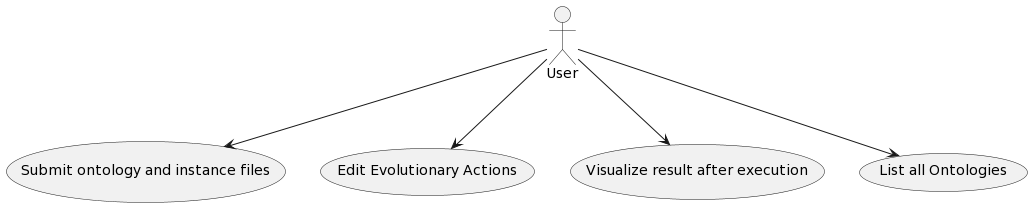

The diagram above was rendered by PlantUML. Its source (embedded in the PNG):
@startuml
:User: --> (Use)
:User: --> (Use2)
:User: --> (Use3)
:User: --> (Use4)

"Submit ontology and instance files" as (Use)
"Edit Evolutionary Actions" as (Use2)
"Visualize result after execution" as (Use3)
"List all Ontologies" as (Use4)
@enduml